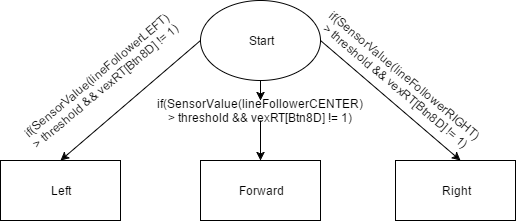

The diagram above was exported from draw.io. Its source (the exported page's mxGraphModel, read from the mxfile embedded in the PNG):
<mxGraphModel dx="482" dy="719" grid="1" gridSize="10" guides="1" tooltips="1" connect="1" arrows="1" fold="1" page="1" pageScale="1" pageWidth="850" pageHeight="1100" background="#ffffff" math="0" shadow="0">
  <root>
    <mxCell id="0" />
    <mxCell id="1" parent="0" />
    <mxCell id="2" value="" style="ellipse;whiteSpace=wrap;html=1;" vertex="1" parent="1">
      <mxGeometry x="460" width="120" height="80" as="geometry" />
    </mxCell>
    <mxCell id="3" value="Start" style="text;html=1;strokeColor=none;fillColor=none;align=center;verticalAlign=middle;whiteSpace=wrap;" vertex="1" parent="1">
      <mxGeometry x="500" y="30" width="40" height="20" as="geometry" />
    </mxCell>
    <mxCell id="4" value="" style="endArrow=classic;html=1;exitX=0.5;exitY=1;" edge="1" parent="1" source="17">
      <mxGeometry width="50" height="50" relative="1" as="geometry">
        <mxPoint x="450" y="150" as="sourcePoint" />
        <mxPoint x="520" y="160" as="targetPoint" />
      </mxGeometry>
    </mxCell>
    <mxCell id="5" value="" style="endArrow=classic;html=1;exitX=0;exitY=0.5;" edge="1" parent="1" source="2">
      <mxGeometry width="50" height="50" relative="1" as="geometry">
        <mxPoint x="450" y="260" as="sourcePoint" />
        <mxPoint x="320" y="160" as="targetPoint" />
      </mxGeometry>
    </mxCell>
    <mxCell id="6" value="" style="endArrow=classic;html=1;exitX=1;exitY=0.5;" edge="1" parent="1" source="2">
      <mxGeometry width="50" height="50" relative="1" as="geometry">
        <mxPoint x="310" y="260" as="sourcePoint" />
        <mxPoint x="720" y="160" as="targetPoint" />
      </mxGeometry>
    </mxCell>
    <mxCell id="7" value="" style="whiteSpace=wrap;html=1;" vertex="1" parent="1">
      <mxGeometry x="460" y="160" width="120" height="60" as="geometry" />
    </mxCell>
    <mxCell id="8" value="" style="whiteSpace=wrap;html=1;" vertex="1" parent="1">
      <mxGeometry x="260" y="160" width="120" height="60" as="geometry" />
    </mxCell>
    <mxCell id="9" value="" style="whiteSpace=wrap;html=1;" vertex="1" parent="1">
      <mxGeometry x="655" y="160" width="120" height="60" as="geometry" />
    </mxCell>
    <mxCell id="10" value="Right" style="text;html=1;strokeColor=none;fillColor=none;align=center;verticalAlign=middle;whiteSpace=wrap;" vertex="1" parent="1">
      <mxGeometry x="695" y="180" width="40" height="20" as="geometry" />
    </mxCell>
    <mxCell id="11" value="Forward" style="text;html=1;strokeColor=none;fillColor=none;align=center;verticalAlign=middle;whiteSpace=wrap;" vertex="1" parent="1">
      <mxGeometry x="500" y="180" width="40" height="20" as="geometry" />
    </mxCell>
    <mxCell id="13" value="Left" style="text;html=1;strokeColor=none;fillColor=none;align=center;verticalAlign=middle;whiteSpace=wrap;" vertex="1" parent="1">
      <mxGeometry x="300" y="180" width="40" height="20" as="geometry" />
    </mxCell>
    <mxCell id="15" value="if(SensorValue(lineFollowerLEFT) &amp;gt; threshold &amp;amp;&amp;amp; vexRT[Btn8D] != 1)" style="text;html=1;strokeColor=none;fillColor=none;align=center;verticalAlign=middle;whiteSpace=wrap;rotation=-40;" vertex="1" parent="1">
      <mxGeometry x="340" y="75" width="40" height="10" as="geometry" />
    </mxCell>
    <mxCell id="16" value="if(SensorValue(lineFollowerRIGHT) &amp;gt; threshold &amp;amp;&amp;amp; vexRT[Btn8D] != 1)" style="text;html=1;strokeColor=none;fillColor=none;align=center;verticalAlign=middle;whiteSpace=wrap;rotation=40;" vertex="1" parent="1">
      <mxGeometry x="640" y="70" width="40" height="20" as="geometry" />
    </mxCell>
    <mxCell id="17" value="if(SensorValue(lineFollowerCENTER) &amp;gt; threshold &amp;amp;&amp;amp; vexRT[Btn8D] != 1)" style="text;html=1;strokeColor=none;fillColor=none;align=center;verticalAlign=middle;whiteSpace=wrap;" vertex="1" parent="1">
      <mxGeometry x="500" y="100" width="40" height="20" as="geometry" />
    </mxCell>
    <mxCell id="18" value="" style="endArrow=classic;html=1;exitX=0.5;exitY=1;" edge="1" parent="1" source="2" target="17">
      <mxGeometry width="50" height="50" relative="1" as="geometry">
        <mxPoint x="520" y="80" as="sourcePoint" />
        <mxPoint x="520" y="160" as="targetPoint" />
      </mxGeometry>
    </mxCell>
  </root>
</mxGraphModel>